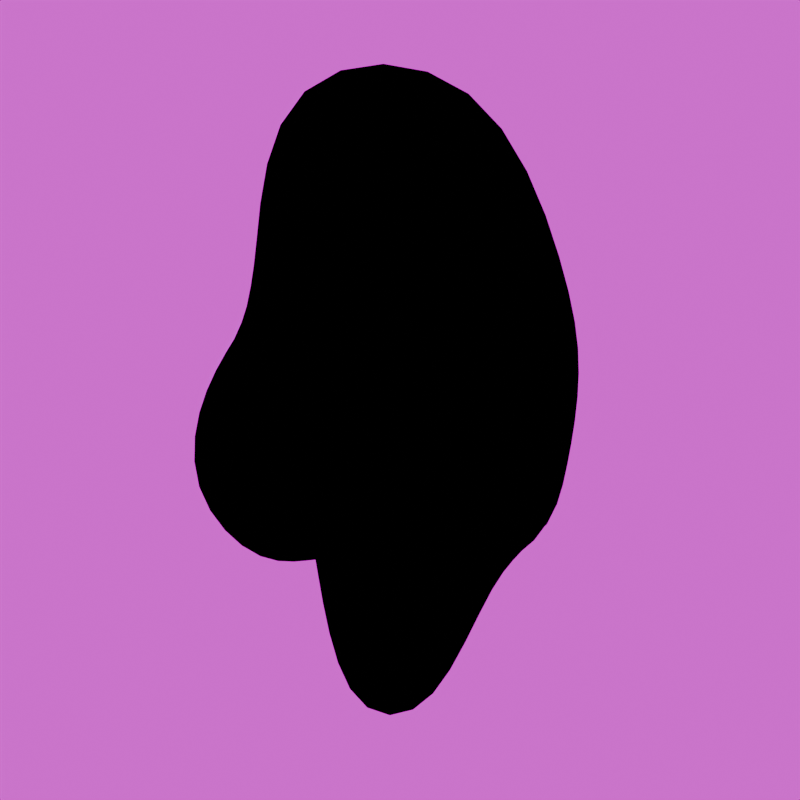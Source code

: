 # Source: feis.blend  (saved by Blender 4.4.32; exported with 4.5.12 LTS)
import bpy
from mathutils import Matrix  # noqa: F401  (used for matrix-valued properties, if any)

bpy.ops.wm.read_factory_settings(use_empty=True)
scene = bpy.context.scene
scene.name = 'Scene'

# ---- collections
col_collection = bpy.data.collections.new('Collection'); scene.collection.children.link(col_collection)

# ---- images (referenced by path relative to the original .blend; pixels are not part of the script)
import os
ASSET_DIR = os.environ.get("B2B_ASSET_DIR", "")  # directory of the original .blend (textures are referenced by path, not embedded)
HERE = os.path.dirname(os.path.abspath(__file__))  # packed textures are extracted next to this script under _unpacked/

def load_image(name, relpath, width, height, colorspace="sRGB"):
    """Load a texture the original file referenced (path relative to the .blend, or extracted next to this script)."""
    p = next((c for c in (os.path.join(HERE, relpath), os.path.join(ASSET_DIR, relpath)) if relpath and os.path.exists(c)), "")
    if p:
        img = bpy.data.images.load(p, check_existing=True)
        img.name = name
    else:  # same state as the original file: an image datablock whose file is absent (Cycles renders it pink)
        img = bpy.data.images.new(name, width, height)
        img.source = "FILE"
        img.filepath = "//" + (relpath or name)
    img.colorspace_settings.name = colorspace
    return img
img_rustig_koppie_puresky_1k_hdr = load_image('rustig_koppie_puresky_1k.hdr', 'rustig_koppie_puresky_1k.hdr', 1024, 1024, 'Linear Rec.709')

# ---- materials (node trees are filled in below, after node groups)
mat_toon = bpy.data.materials.new('toon')
mat_outline = bpy.data.materials.new('outline')
mat_outline.use_backface_culling = True
mat_outline.use_backface_culling_shadow = True

# ---- material node trees
mat_toon.use_nodes = True; mat_toon.node_tree.nodes.clear()
_N = mat_toon.node_tree.nodes; _L = mat_toon.node_tree.links
n0 = _N.new('ShaderNodeOutputMaterial'); n0.name = 'Material Output'; n0.location = (608, 289)
n1 = _N.new('ShaderNodeBsdfDiffuse'); n1.name = 'Diffuse BSDF'; n1.location = (-301, 256)
n2 = _N.new('ShaderNodeShaderToRGB'); n2.name = 'Shader to RGB'; n2.location = (-108, 252)
n3 = _N.new('ShaderNodeGamma'); n3.name = 'Gamma'; n3.location = (76, 258)
n3.inputs[1].default_value = 0.6
n4 = _N.new('ShaderNodeValToRGB'); n4.name = 'Color Ramp'; n4.location = (322, 310)
n4.color_ramp.interpolation = 'CONSTANT'
while len(n4.color_ramp.elements) > 1: n4.color_ramp.elements.remove(n4.color_ramp.elements[-1])
n4.color_ramp.elements[0].position = 0.1682; n4.color_ramp.elements[0].color = (0.01995, 0.01576, 0.0004128, 1.0)
_e = n4.color_ramp.elements.new(0.2727); _e.color = (0.16, 0.122, 0.002435, 1.0)
_e = n4.color_ramp.elements.new(0.4227); _e.color = (1.0, 0.7529, 0.008568, 1.0)
_L.new(n4.outputs[0], n0.inputs[0])
_L.new(n1.outputs[0], n2.inputs[0])
_L.new(n2.outputs[0], n3.inputs[0])
_L.new(n3.outputs[0], n4.inputs[0])
n0.is_active_output = True
mat_outline.use_nodes = True; mat_outline.node_tree.nodes.clear()
_N = mat_outline.node_tree.nodes; _L = mat_outline.node_tree.links
n0 = _N.new('ShaderNodeOutputMaterial'); n0.name = 'Material Output'; n0.location = (527, 279)
n1 = _N.new('ShaderNodeRGB'); n1.name = 'RGB'; n1.location = (257, 246)
n1.outputs[0].default_value = (0.0, 0.0, 0.0, 1.0)
_L.new(n1.outputs[0], n0.inputs[0])
n0.is_active_output = True

# ---- world
world_world = bpy.data.worlds.new('World'); scene.world = world_world
world_world.use_nodes = True; world_world.node_tree.nodes.clear()
_N = world_world.node_tree.nodes; _L = world_world.node_tree.links
n0 = _N.new('ShaderNodeOutputWorld'); n0.name = 'World Output'; n0.location = (735, 294)
n1 = _N.new('ShaderNodeTexEnvironment'); n1.name = 'Environment Texture'; n1.location = (262, 350)
n1.image = img_rustig_koppie_puresky_1k_hdr
n2 = _N.new('ShaderNodeTexCoord'); n2.name = 'Texture Coordinate'; n2.location = (-211, 341)
n3 = _N.new('ShaderNodeMapping'); n3.name = 'Mapping'; n3.location = (17, 435)
n3.inputs[2].default_value = (0.5812, -0.04363, 1.182)
_L.new(n2.outputs[0], n3.inputs[0])
_L.new(n3.outputs[0], n1.inputs[0])
_L.new(n1.outputs[0], n0.inputs[0])
n0.is_active_output = True
world_world.color = (0.05088, 0.05088, 0.05088)
world_world.sun_shadow_jitter_overblur = 0.0

# ---- cameras
cam_camera = bpy.data.cameras.new('Camera')
cam_camera.type = 'ORTHO'
cam_camera.clip_end = 100.0
cam_camera.ortho_scale = 2.714

# ---- lights
light_light = bpy.data.lights.new('Light', 'POINT')
light_light.energy = 1000.0
light_light.shadow_soft_size = 0.1

# ---- meshes
me_cube = bpy.data.meshes.new('Cube')
me_cube.from_pydata([(-0.5534, -0.3525, -0.4876), (-0.2903, -0.2372, 0.9075), (-0.6389, 0.2413, -0.5329), (-0.2903, 0.3458, 0.9075), (0.0, 0.3856, 0.3307), (0.0, 0.4174, 0.1531), (0.0, -0.44, -0.4933), (0.0, 0.3458, 0.9066), (-0.5534, -0.4603, -0.09743), (-0.481, -0.4242, 0.1568), (-0.5554, 0.3856, 0.3333), (-0.6389, 0.4174, 0.1531), (0.0, -0.4897, 0.3307), (0.0, -0.5315, 0.0398), (0.0, -0.2372, 0.9066), (0.0, 0.2327, -0.4995), (-0.5271, -0.07026, -1.017), (-0.5271, 0.1339, -1.017), (-0.2018, -0.07026, -1.048), (-0.2018, 0.1339, -1.048), (-0.3705, 0.5564, -0.063), (-0.2976, 0.391, -0.5693), (-0.03344, 0.3924, -0.5678), (-0.2033, 0.556, -0.06074), (-0.6364, 0.2368, -0.5456), (-0.6292, -0.267, -0.5804), (-0.05765, -0.267, -0.5804), (-0.04015, 0.2293, -0.5284), (-0.6389, 0.321, -0.2224), (-0.5534, -0.417, -0.3502), (0.0, -0.4814, -0.252), (0.0, 0.3189, -0.2041), (-0.3987, 0.6205, -0.3549), (-0.01424, 0.6192, -0.3556), (0.5534, -0.3525, -0.4876), (0.2903, -0.2372, 0.9075), (0.6389, 0.2413, -0.5329), (0.2903, 0.3458, 0.9075), (0.5534, -0.4603, -0.09743), (0.481, -0.4242, 0.1568), (0.5554, 0.3856, 0.3333), (0.6389, 0.4174, 0.1531), (0.5271, -0.07026, -1.017), (0.5271, 0.1339, -1.017), (0.2018, -0.07026, -1.048), (0.2018, 0.1339, -1.048), (0.3705, 0.5564, -0.063), (0.2976, 0.391, -0.5693), (0.03344, 0.3924, -0.5678), (0.2033, 0.556, -0.06074), (0.6364, 0.2368, -0.5456), (0.6292, -0.267, -0.5804), (0.05765, -0.267, -0.5804), (0.04015, 0.2293, -0.5284), (0.6389, 0.321, -0.2224), (0.5534, -0.417, -0.3502), (0.3987, 0.6205, -0.3549), (0.01424, 0.6192, -0.3556)], [], [(9, 1, 3, 10), (11, 10, 4, 5), (12, 14, 1, 9), (7, 3, 1, 14), (30, 13, 8, 29), (13, 12, 9, 8), (25, 24, 17, 16), (29, 8, 11, 28), (8, 9, 10, 11), (10, 3, 7, 4), (17, 19, 18, 16), (27, 26, 18, 19), (26, 25, 16, 18), (24, 27, 19, 17), (32, 20, 23, 33), (28, 32, 21, 2), (11, 5, 23, 20), (28, 11, 20, 32), (2, 15, 27, 24), (6, 0, 25, 26), (15, 6, 26, 27), (0, 2, 24, 25), (31, 33, 23, 5), (15, 2, 21, 22), (21, 32, 33, 22), (0, 29, 28, 2), (31, 15, 22, 33), (6, 30, 29, 0), (39, 40, 37, 35), (41, 5, 4, 40), (12, 39, 35, 14), (7, 14, 35, 37), (30, 55, 38, 13), (13, 38, 39, 12), (51, 42, 43, 50), (55, 54, 41, 38), (38, 41, 40, 39), (40, 4, 7, 37), (43, 42, 44, 45), (53, 45, 44, 52), (52, 44, 42, 51), (50, 43, 45, 53), (56, 57, 49, 46), (54, 36, 47, 56), (41, 46, 49, 5), (54, 56, 46, 41), (36, 50, 53, 15), (6, 52, 51, 34), (15, 53, 52, 6), (34, 51, 50, 36), (31, 5, 49, 57), (15, 48, 47, 36), (47, 48, 57, 56), (34, 36, 54, 55), (31, 57, 48, 15), (6, 34, 55, 30)])
me_cube.polygons.foreach_set('use_smooth', [True] * 56)
_uv = me_cube.uv_layers.new(name='UVMap')
_uv.uv.foreach_set('vector', [0.5417, 0.0, 0.625, 0.0, 0.625, 0.25, 0.5417, 0.25, 0.4583, 0.25, 0.5417, 0.25, 0.5417, 0.3125, 0.4583, 0.3125, 0.5417, 0.9375, 0.625, 0.9375, 0.625, 1.0, 0.5417, 1.0, 0.8125, 0.5, 0.875, 0.5, 0.875, 0.75, 0.8125, 0.75, 0.4127, 0.9375, 0.4583, 0.9375, 0.4583, 1.0, 0.4127, 1.0, 0.4583, 0.9375, 0.5417, 0.9375, 0.5417, 1.0, 0.4583, 1.0, 0.375, 0.0, 0.375, 0.25, 0.375, 0.25, 0.375, 0.0, 0.4127, 0.0, 0.4583, 0.0, 0.4583, 0.25, 0.4127, 0.25, 0.4583, 0.0, 0.5417, 0.0, 0.5417, 0.25, 0.4583, 0.25, 0.5417, 0.25, 0.625, 0.25, 0.625, 0.3125, 0.5417, 0.3125, 0.125, 0.5, 0.1875, 0.5, 0.1875, 0.75, 0.125, 0.75, 0.1875, 0.5, 0.1875, 0.75, 0.1875, 0.75, 0.1875, 0.5, 0.375, 0.9375, 0.375, 1.0, 0.375, 1.0, 0.375, 0.9375, 0.375, 0.25, 0.375, 0.3125, 0.375, 0.3125, 0.375, 0.25, 0.4127, 0.25, 0.4583, 0.25, 0.4583, 0.3125, 0.4127, 0.3125, 0.4127, 0.25, 0.4127, 0.25, 0.375, 0.25, 0.375, 0.25, 0.4583, 0.25, 0.4583, 0.3125, 0.4583, 0.3125, 0.4583, 0.25, 0.4127, 0.25, 0.4583, 0.25, 0.4583, 0.25, 0.4127, 0.25, 0.375, 0.25, 0.375, 0.3125, 0.375, 0.3125, 0.375, 0.25, 0.375, 0.9375, 0.375, 1.0, 0.375, 1.0, 0.375, 0.9375, 0.1875, 0.5, 0.1875, 0.75, 0.1875, 0.75, 0.1875, 0.5, 0.375, 0.0, 0.375, 0.25, 0.375, 0.25, 0.375, 0.0, 0.4127, 0.3125, 0.4127, 0.3125, 0.4583, 0.3125, 0.4583, 0.3125, 0.375, 0.3125, 0.375, 0.25, 0.375, 0.25, 0.375, 0.3125, 0.375, 0.25, 0.4127, 0.25, 0.4127, 0.3125, 0.375, 0.3125, 0.375, 0.0, 0.4127, 0.0, 0.4127, 0.25, 0.375, 0.25, 0.4127, 0.3125, 0.375, 0.3125, 0.375, 0.3125, 0.4127, 0.3125, 0.375, 0.9375, 0.4127, 0.9375, 0.4127, 1.0, 0.375, 1.0, 0.5417, 0.0, 0.5417, 0.25, 0.625, 0.25, 0.625, 0.0, 0.4583, 0.25, 0.4583, 0.3125, 0.5417, 0.3125, 0.5417, 0.25, 0.5417, 0.9375, 0.5417, 1.0, 0.625, 1.0, 0.625, 0.9375, 0.8125, 0.5, 0.8125, 0.75, 0.875, 0.75, 0.875, 0.5, 0.4127, 0.9375, 0.4127, 1.0, 0.4583, 1.0, 0.4583, 0.9375, 0.4583, 0.9375, 0.4583, 1.0, 0.5417, 1.0, 0.5417, 0.9375, 0.375, 0.0, 0.375, 0.0, 0.375, 0.25, 0.375, 0.25, 0.4127, 0.0, 0.4127, 0.25, 0.4583, 0.25, 0.4583, 0.0, 0.4583, 0.0, 0.4583, 0.25, 0.5417, 0.25, 0.5417, 0.0, 0.5417, 0.25, 0.5417, 0.3125, 0.625, 0.3125, 0.625, 0.25, 0.125, 0.5, 0.125, 0.75, 0.1875, 0.75, 0.1875, 0.5, 0.1875, 0.5, 0.1875, 0.5, 0.1875, 0.75, 0.1875, 0.75, 0.375, 0.9375, 0.375, 0.9375, 0.375, 1.0, 0.375, 1.0, 0.375, 0.25, 0.375, 0.25, 0.375, 0.3125, 0.375, 0.3125, 0.4127, 0.25, 0.4127, 0.3125, 0.4583, 0.3125, 0.4583, 0.25, 0.4127, 0.25, 0.375, 0.25, 0.375, 0.25, 0.4127, 0.25, 0.4583, 0.25, 0.4583, 0.25, 0.4583, 0.3125, 0.4583, 0.3125, 0.4127, 0.25, 0.4127, 0.25, 0.4583, 0.25, 0.4583, 0.25, 0.375, 0.25, 0.375, 0.25, 0.375, 0.3125, 0.375, 0.3125, 0.375, 0.9375, 0.375, 0.9375, 0.375, 1.0, 0.375, 1.0, 0.1875, 0.5, 0.1875, 0.5, 0.1875, 0.75, 0.1875, 0.75, 0.375, 0.0, 0.375, 0.0, 0.375, 0.25, 0.375, 0.25, 0.4127, 0.3125, 0.4583, 0.3125, 0.4583, 0.3125, 0.4127, 0.3125, 0.375, 0.3125, 0.375, 0.3125, 0.375, 0.25, 0.375, 0.25, 0.375, 0.25, 0.375, 0.3125, 0.4127, 0.3125, 0.4127, 0.25, 0.375, 0.0, 0.375, 0.25, 0.4127, 0.25, 0.4127, 0.0, 0.4127, 0.3125, 0.4127, 0.3125, 0.375, 0.3125, 0.375, 0.3125, 0.375, 0.9375, 0.375, 1.0, 0.4127, 1.0, 0.4127, 0.9375])
_ca = me_cube.color_attributes.new('Attribute', 'BYTE_COLOR', 'CORNER')
_ca.data.foreach_set('color', [1.0, 1.0, 1.0, 1.0, 1.0, 1.0, 1.0, 1.0, 1.0, 1.0, 1.0, 1.0, 1.0, 1.0, 1.0, 1.0, 1.0, 1.0, 1.0, 1.0, 1.0, 1.0, 1.0, 1.0, 1.0, 1.0, 1.0, 1.0, 1.0, 1.0, 1.0, 1.0, 1.0, 1.0, 1.0, 1.0, 1.0, 1.0, 1.0, 1.0, 1.0, 1.0, 1.0, 1.0, 1.0, 1.0, 1.0, 1.0, 1.0, 1.0, 1.0, 1.0, 1.0, 1.0, 1.0, 1.0, 1.0, 1.0, 1.0, 1.0, 1.0, 1.0, 1.0, 1.0, 1.0, 1.0, 1.0, 1.0, 1.0, 1.0, 1.0, 1.0, 1.0, 1.0, 1.0, 1.0, 1.0, 1.0, 1.0, 1.0, 1.0, 1.0, 1.0, 1.0, 1.0, 1.0, 1.0, 1.0, 1.0, 1.0, 1.0, 1.0, 1.0, 1.0, 1.0, 1.0, 1.0, 1.0, 1.0, 1.0, 1.0, 1.0, 1.0, 1.0, 1.0, 1.0, 1.0, 1.0, 1.0, 1.0, 1.0, 1.0, 1.0, 1.0, 1.0, 1.0, 1.0, 1.0, 1.0, 1.0, 1.0, 1.0, 1.0, 1.0, 1.0, 1.0, 1.0, 1.0, 1.0, 1.0, 1.0, 1.0, 1.0, 1.0, 1.0, 1.0, 1.0, 1.0, 1.0, 1.0, 1.0, 1.0, 1.0, 1.0, 1.0, 1.0, 1.0, 1.0, 1.0, 1.0, 1.0, 1.0, 1.0, 1.0, 1.0, 1.0, 1.0, 1.0, 1.0, 1.0, 1.0, 1.0, 1.0, 1.0, 1.0, 1.0, 1.0, 1.0, 1.0, 1.0, 1.0, 1.0, 1.0, 1.0, 1.0, 1.0, 1.0, 1.0, 1.0, 1.0, 1.0, 1.0, 1.0, 1.0, 1.0, 1.0, 1.0, 1.0, 1.0, 1.0, 1.0, 1.0, 1.0, 1.0, 1.0, 1.0, 1.0, 1.0, 1.0, 1.0, 1.0, 1.0, 1.0, 1.0, 1.0, 1.0, 1.0, 1.0, 1.0, 1.0, 1.0, 1.0, 1.0, 1.0, 1.0, 1.0, 1.0, 1.0, 1.0, 1.0, 1.0, 1.0, 1.0, 1.0, 1.0, 1.0, 1.0, 1.0, 1.0, 1.0, 1.0, 1.0, 1.0, 1.0, 1.0, 1.0, 1.0, 1.0, 1.0, 1.0, 1.0, 1.0, 1.0, 1.0, 1.0, 1.0, 1.0, 1.0, 1.0, 1.0, 1.0, 1.0, 1.0, 1.0, 1.0, 1.0, 1.0, 1.0, 1.0, 1.0, 1.0, 1.0, 1.0, 1.0, 1.0, 1.0, 1.0, 1.0, 1.0, 1.0, 1.0, 1.0, 1.0, 1.0, 1.0, 1.0, 1.0, 1.0, 1.0, 1.0, 1.0, 1.0, 1.0, 1.0, 1.0, 1.0, 1.0, 1.0, 1.0, 1.0, 1.0, 1.0, 1.0, 1.0, 1.0, 1.0, 1.0, 1.0, 1.0, 1.0, 1.0, 1.0, 1.0, 1.0, 1.0, 1.0, 1.0, 1.0, 1.0, 1.0, 1.0, 1.0, 1.0, 1.0, 1.0, 1.0, 1.0, 1.0, 1.0, 1.0, 1.0, 1.0, 1.0, 1.0, 1.0, 1.0, 1.0, 1.0, 1.0, 1.0, 1.0, 1.0, 1.0, 1.0, 1.0, 1.0, 1.0, 1.0, 1.0, 1.0, 1.0, 1.0, 1.0, 1.0, 1.0, 1.0, 1.0, 1.0, 1.0, 1.0, 1.0, 1.0, 1.0, 1.0, 1.0, 1.0, 1.0, 1.0, 1.0, 1.0, 1.0, 1.0, 1.0, 1.0, 1.0, 1.0, 1.0, 1.0, 1.0, 1.0, 1.0, 1.0, 1.0, 1.0, 1.0, 1.0, 1.0, 1.0, 1.0, 1.0, 1.0, 1.0, 1.0, 1.0, 1.0, 1.0, 1.0, 1.0, 1.0, 1.0, 1.0, 1.0, 1.0, 1.0, 1.0, 1.0, 1.0, 1.0, 1.0, 1.0, 1.0, 1.0, 1.0, 1.0, 1.0, 1.0, 1.0, 1.0, 1.0, 1.0, 1.0, 1.0, 1.0, 1.0, 1.0, 1.0, 1.0, 1.0, 1.0, 1.0, 1.0, 1.0, 1.0, 1.0, 1.0, 1.0, 1.0, 1.0, 1.0, 1.0, 1.0, 1.0, 1.0, 1.0, 1.0, 1.0, 1.0, 1.0, 1.0, 1.0, 1.0, 1.0, 1.0, 1.0, 1.0, 1.0, 1.0, 1.0, 1.0, 1.0, 1.0, 1.0, 1.0, 1.0, 1.0, 1.0, 1.0, 1.0, 1.0, 1.0, 1.0, 1.0, 1.0, 1.0, 1.0, 1.0, 1.0, 1.0, 1.0, 1.0, 1.0, 1.0, 1.0, 1.0, 1.0, 1.0, 1.0, 1.0, 1.0, 1.0, 1.0, 1.0, 1.0, 1.0, 1.0, 1.0, 1.0, 1.0, 1.0, 1.0, 1.0, 1.0, 1.0, 1.0, 1.0, 1.0, 1.0, 1.0, 1.0, 1.0, 1.0, 1.0, 1.0, 1.0, 1.0, 1.0, 1.0, 1.0, 1.0, 1.0, 1.0, 1.0, 1.0, 1.0, 1.0, 1.0, 1.0, 1.0, 1.0, 1.0, 1.0, 1.0, 1.0, 1.0, 1.0, 1.0, 1.0, 1.0, 1.0, 1.0, 1.0, 1.0, 1.0, 1.0, 1.0, 1.0, 1.0, 1.0, 1.0, 1.0, 1.0, 1.0, 1.0, 1.0, 1.0, 1.0, 1.0, 1.0, 1.0, 1.0, 1.0, 1.0, 1.0, 1.0, 1.0, 1.0, 1.0, 1.0, 1.0, 1.0, 1.0, 1.0, 1.0, 1.0, 1.0, 1.0, 1.0, 1.0, 1.0, 1.0, 1.0, 1.0, 1.0, 1.0, 1.0, 1.0, 1.0, 1.0, 1.0, 1.0, 1.0, 1.0, 1.0, 1.0, 1.0, 1.0, 1.0, 1.0, 1.0, 1.0, 1.0, 1.0, 1.0, 1.0, 1.0, 1.0, 1.0, 1.0, 1.0, 1.0, 1.0, 1.0, 1.0, 1.0, 1.0, 1.0, 1.0, 1.0, 1.0, 1.0, 1.0, 1.0, 1.0, 1.0, 1.0, 1.0, 1.0, 1.0, 1.0, 1.0, 1.0, 1.0, 1.0, 1.0, 1.0, 1.0, 1.0, 1.0, 1.0, 1.0, 1.0, 1.0, 1.0, 1.0, 1.0, 1.0, 1.0, 1.0, 1.0, 1.0, 1.0, 1.0, 1.0, 1.0, 1.0, 1.0, 1.0, 1.0, 1.0, 1.0, 1.0, 1.0, 1.0, 1.0, 1.0, 1.0, 1.0, 1.0, 1.0, 1.0, 1.0, 1.0, 1.0, 1.0, 1.0, 1.0, 1.0, 1.0, 1.0, 1.0, 1.0, 1.0, 1.0, 1.0, 1.0, 1.0, 1.0, 1.0, 1.0, 1.0, 1.0, 1.0, 1.0, 1.0, 1.0, 1.0, 1.0, 1.0, 1.0, 1.0, 1.0, 1.0, 1.0, 1.0, 1.0, 1.0, 1.0, 1.0, 1.0, 1.0, 1.0, 1.0, 1.0, 1.0, 1.0, 1.0, 1.0, 1.0, 1.0, 1.0, 1.0, 1.0, 1.0, 1.0, 1.0, 1.0, 1.0, 1.0, 1.0, 1.0, 1.0, 1.0, 1.0, 1.0, 1.0, 1.0, 1.0, 1.0, 1.0, 1.0, 1.0, 1.0, 1.0, 1.0, 1.0, 1.0, 1.0, 1.0, 1.0, 1.0, 1.0, 1.0, 1.0, 1.0, 1.0, 1.0, 1.0, 1.0, 1.0, 1.0, 1.0, 1.0, 1.0, 1.0, 1.0, 1.0, 1.0, 1.0, 1.0, 1.0, 1.0, 1.0, 1.0, 1.0, 1.0, 1.0, 1.0, 1.0, 1.0, 1.0, 1.0, 1.0, 1.0, 1.0, 1.0, 1.0, 1.0, 1.0, 1.0, 1.0, 1.0, 1.0, 1.0, 1.0, 1.0, 1.0, 1.0, 1.0, 1.0, 1.0, 1.0, 1.0, 1.0, 1.0, 1.0, 1.0, 1.0, 1.0, 1.0, 1.0, 1.0, 1.0, 1.0, 1.0, 1.0, 1.0, 1.0, 1.0, 1.0, 1.0, 1.0, 1.0, 1.0, 1.0, 1.0, 1.0, 1.0, 1.0, 1.0, 1.0, 1.0, 1.0, 1.0, 1.0, 1.0, 1.0, 1.0, 1.0, 1.0, 1.0, 1.0, 1.0, 1.0, 1.0, 1.0, 1.0, 1.0, 1.0, 1.0, 1.0, 1.0, 1.0, 1.0, 1.0, 1.0, 1.0, 1.0, 1.0, 1.0, 1.0, 1.0, 1.0, 1.0, 1.0, 1.0, 1.0, 1.0, 1.0, 1.0, 1.0, 1.0, 1.0, 1.0, 1.0, 1.0, 1.0, 1.0, 1.0, 1.0, 1.0, 1.0, 1.0, 1.0, 1.0, 1.0, 1.0, 1.0, 1.0, 1.0, 1.0, 1.0, 1.0, 1.0, 1.0, 1.0, 1.0, 1.0, 1.0, 1.0, 1.0, 1.0, 1.0, 1.0, 1.0, 1.0, 1.0])
me_cube.materials.append(mat_toon)
me_cube.materials.append(mat_outline)
me_cube.update()
arm_armature_001 = bpy.data.armatures.new('Armature.001')  # bones are not reproduced

# ---- objects
ob_light = bpy.data.objects.new('Light', light_light)
ob_camera = bpy.data.objects.new('Camera', cam_camera)
ob_empty = bpy.data.objects.new('Empty', None)
ob_feis = bpy.data.objects.new('feis', me_cube)
ob_empty_001 = bpy.data.objects.new('Empty.001', None)
ob_armature = bpy.data.objects.new('Armature', arm_armature_001)

# ---- transforms, parenting, visibility, modifiers, constraints
ob_light.location = (-5.924, -2.995, 5.904)
ob_light.rotation_euler = (0.6503, 0.05522, 1.866)
ob_light.lock_rotations_4d = False
ob_light.empty_display_type = 'ARROWS'
ob_light.color = (0.0, 0.0, 0.0, 0.0)
ob_light.lineart.crease_threshold = 0.0
ob_camera.location = (-3.697, -6.037e-09, 1.003)
ob_camera.rotation_euler = (1.571, -7.55e-08, -1.571)
ob_camera.lock_rotations_4d = False
ob_camera.empty_display_type = 'ARROWS'
ob_camera.color = (0.0, 0.0, 0.0, 0.0)
ob_camera.display_type = 'WIRE'
ob_camera.lineart.crease_threshold = 0.0
ob_empty.location = (1.118, -1.386e-07, 1.032)
ob_empty.rotation_euler = (1.571, -0.0, 0.0)
ob_empty.empty_display_type = 'IMAGE'
ob_empty.empty_display_size = 5.0
ob_feis.parent = ob_armature
ob_feis.matrix_parent_inverse = Matrix(((1.429, -0.0, 0.0, -0.0), (-0.0, 1.429, -0.0, 0.0), (0.0, -0.0, 1.429, -0.8571), (-0.0, 0.0, -0.0, 1.0)))
ob_feis.location = (0.0, 0.0, 1.102)
ob_feis.scale = (1.118, 1.118, 1.118)
_vg = ob_feis.vertex_groups.new(name='Base')
_vg = ob_feis.vertex_groups.new(name='Head')
_vg.add([1, 3, 4, 5, 7, 8, 9, 10, 11, 12, 13, 14, 20, 23, 28, 29, 30, 31, 32, 33, 35, 37, 38, 39, 40, 41, 46, 49, 54, 55, 56, 57], 1.0, 'REPLACE')
_vg = ob_feis.vertex_groups.new(name='RightLeg')
_vg.add([0, 2, 6, 15, 16, 17, 18, 19, 24, 25, 26, 27], 1.0, 'REPLACE')
_vg = ob_feis.vertex_groups.new(name='LeftLeg')
_vg.add([6, 15, 34, 36, 42, 43, 44, 45, 50, 51, 52, 53], 1.0, 'REPLACE')
_vg = ob_feis.vertex_groups.new(name='LeftAss')
_vg.add([15, 31, 36, 46, 47, 48, 49, 50, 52, 53, 54, 56, 57], 1.0, 'REPLACE')
_vg = ob_feis.vertex_groups.new(name='RightAss')
_vg.add([2, 15, 20, 21, 22, 23, 24, 27, 28, 31, 32, 33], 1.0, 'REPLACE')
_vg = ob_feis.vertex_groups.new(name='Bone')
for _i, _w in zip([0, 4, 5, 6, 7, 8, 9, 10, 11, 12, 13, 15, 20, 21, 22, 23, 26, 27, 29, 30, 31, 33, 34, 38, 39, 40, 41, 46, 47, 48, 49, 52, 53, 55, 57], [0.04797, 0.09217, 0.4209, 0.5732, 0.00721, 0.08347, 0.04422, 0.0006054, 0.007945, 0.1109, 0.5701, 0.4873, 0.01713, 0.04253, 0.1696, 0.1034, 0.1576, 0.136, 0.07167, 0.644, 0.3509, 0.1025, 0.04791, 0.08347, 0.04422, 0.0006131, 0.007973, 0.01718, 0.04243, 0.1683, 0.102, 0.157, 0.1351, 0.07167, 0.09862]): _vg.add([_i], _w, 'REPLACE')
_vg = ob_feis.vertex_groups.new(name='Bone.001')
for _i, _w in zip([1, 3, 4, 5, 7, 8, 9, 10, 11, 12, 13, 14, 20, 23, 28, 29, 30, 35, 37, 38, 39, 40, 41, 46, 49, 54, 55], [0.9493, 0.9286, 0.8037, 0.2154, 0.9295, 0.2138, 0.7466, 0.741, 0.2033, 0.8021, 0.2313, 0.9774, 0.04255, 0.04653, 0.02231, 0.06238, 0.07843, 0.9493, 0.9286, 0.2138, 0.7466, 0.7411, 0.2034, 0.04329, 0.04556, 0.02286, 0.06241]): _vg.add([_i], _w, 'REPLACE')
_vg = ob_feis.vertex_groups.new(name='Bone.002')
for _i, _w in zip([6, 13, 15, 22, 26, 27, 30, 34, 36, 38, 39, 41, 42, 43, 44, 45, 47, 48, 50, 51, 52, 53, 54, 55], [0.1913, 0.05162, 0.1471, 0.03525, 0.05181, 0.03289, 0.1072, 0.8541, 0.767, 0.2439, 0.06144, 0.02124, 0.994, 0.989, 0.9794, 0.9777, 0.1367, 0.07471, 0.9268, 0.965, 0.7659, 0.7511, 0.1871, 0.6823]): _vg.add([_i], _w, 'REPLACE')
_vg = ob_feis.vertex_groups.new(name='Bone.003')
for _i, _w in zip([0, 2, 6, 8, 9, 11, 13, 15, 16, 17, 18, 19, 21, 22, 24, 25, 26, 27, 28, 29, 30, 48, 52, 53], [0.8541, 0.7666, 0.191, 0.2438, 0.06141, 0.02058, 0.05158, 0.1467, 0.9943, 0.9893, 0.9778, 0.9761, 0.1361, 0.07485, 0.9274, 0.9651, 0.7648, 0.7495, 0.1858, 0.6822, 0.1071, 0.03453, 0.0515, 0.03215]): _vg.add([_i], _w, 'REPLACE')
_vg = ob_feis.vertex_groups.new(name='Bone.004')
for _i, _w in zip([4, 5, 15, 22, 23, 27, 31, 33, 34, 36, 37, 38, 39, 40, 41, 46, 47, 48, 49, 50, 53, 54, 55, 56, 57], [0.04752, 0.1772, 0.109, 0.05804, 0.0551, 0.004556, 0.2981, 0.06984, 0.006793, 0.2221, 0.03673, 0.07542, 0.03463, 0.1948, 0.692, 0.8804, 0.7869, 0.6529, 0.7852, 0.06051, 0.03657, 0.739, 0.0597, 0.9574, 0.7977]): _vg.add([_i], _w, 'REPLACE')
_vg = ob_feis.vertex_groups.new(name='Bone.005')
for _i, _w in zip([0, 2, 3, 4, 5, 8, 9, 10, 11, 15, 20, 21, 22, 23, 24, 27, 28, 29, 31, 32, 33, 48, 49, 53, 57], [0.00673, 0.2222, 0.03664, 0.0473, 0.1767, 0.07537, 0.03456, 0.1946, 0.6914, 0.1088, 0.8806, 0.787, 0.652, 0.7835, 0.05994, 0.03694, 0.739, 0.05969, 0.2966, 0.9592, 0.7936, 0.0576, 0.05447, 0.004149, 0.06819]): _vg.add([_i], _w, 'REPLACE')
_m = ob_feis.modifiers.new('Subdivision', 'SUBSURF')
_m.levels = 3
_m.show_only_control_edges = False
_m = ob_feis.modifiers.new('Armature', 'ARMATURE')
_m.object = ob_armature
_m = ob_feis.modifiers.new('Solidify', 'SOLIDIFY')
_m.thickness = 0.05
_m.offset = 1.0
_m.material_offset = 1
_m.use_flip_normals = True
ob_empty_001.location = (-7.272e-06, 0.9463, 1.032)
ob_empty_001.rotation_euler = (1.571, -0.0, -1.571)
ob_empty_001.empty_display_type = 'IMAGE'
ob_empty_001.empty_display_size = 5.0
ob_armature.location = (0.0, 0.0, 0.6)
ob_armature.scale = (0.7, 0.7, 0.7)
ob_armature.show_in_front = True

# ---- collection membership
col_collection.objects.link(ob_light)
col_collection.objects.link(ob_camera)
col_collection.objects.link(ob_empty)
col_collection.objects.link(ob_feis)
col_collection.objects.link(ob_empty_001)
col_collection.objects.link(ob_armature)

# ---- scene / render settings (as saved in the file)
scene.camera = ob_camera
scene.frame_start = 1; scene.frame_end = 60; scene.frame_set(-10)
scene.render.engine = 'BLENDER_EEVEE_NEXT'
scene.render.resolution_x = 1024
scene.render.resolution_y = 1024
scene.render.film_transparent = True
bpy.context.view_layer.update()
